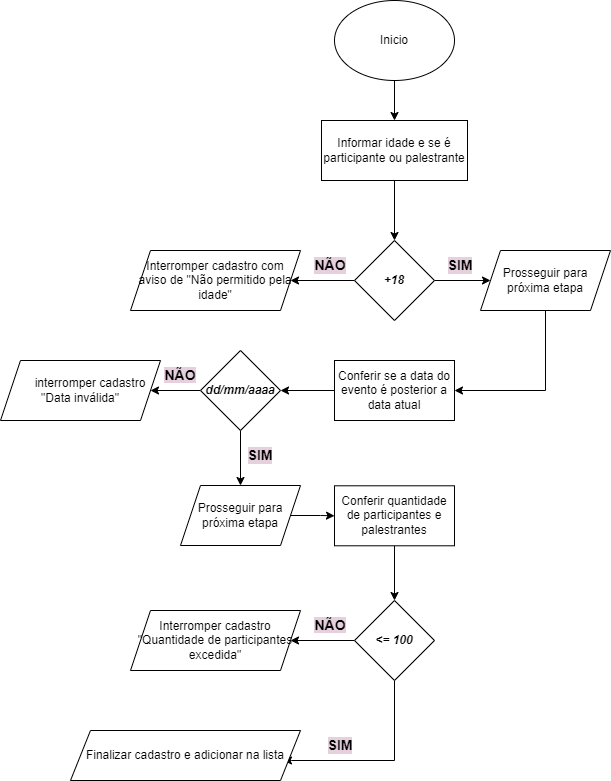

The diagram above was exported from draw.io. Its source (the exported page's mxGraphModel, read from the mxfile embedded in the PNG):
<mxGraphModel dx="536" dy="486" grid="1" gridSize="10" guides="1" tooltips="1" connect="1" arrows="1" fold="1" page="1" pageScale="1" pageWidth="827" pageHeight="1169" background="none" math="0" shadow="0">
  <root>
    <mxCell id="0" />
    <mxCell id="1" parent="0" />
    <mxCell id="8Y26A7z6ispM2b8U0kUD-5" value="" style="edgeStyle=orthogonalEdgeStyle;rounded=0;orthogonalLoop=1;jettySize=auto;html=1;" parent="1" source="8Y26A7z6ispM2b8U0kUD-1" target="8Y26A7z6ispM2b8U0kUD-4" edge="1">
      <mxGeometry relative="1" as="geometry" />
    </mxCell>
    <mxCell id="8Y26A7z6ispM2b8U0kUD-1" value="Inicio" style="ellipse;whiteSpace=wrap;html=1;" parent="1" vertex="1">
      <mxGeometry x="354" y="40" width="120" height="80" as="geometry" />
    </mxCell>
    <mxCell id="8Y26A7z6ispM2b8U0kUD-7" style="edgeStyle=orthogonalEdgeStyle;rounded=0;orthogonalLoop=1;jettySize=auto;html=1;exitX=0.5;exitY=1;exitDx=0;exitDy=0;entryX=0.5;entryY=0;entryDx=0;entryDy=0;" parent="1" source="8Y26A7z6ispM2b8U0kUD-4" target="8Y26A7z6ispM2b8U0kUD-6" edge="1">
      <mxGeometry relative="1" as="geometry" />
    </mxCell>
    <mxCell id="8Y26A7z6ispM2b8U0kUD-4" value="Informar idade e se é participante ou palestrante" style="whiteSpace=wrap;html=1;" parent="1" vertex="1">
      <mxGeometry x="341" y="160" width="146" height="60" as="geometry" />
    </mxCell>
    <mxCell id="8Y26A7z6ispM2b8U0kUD-10" style="edgeStyle=orthogonalEdgeStyle;rounded=0;orthogonalLoop=1;jettySize=auto;html=1;exitX=0;exitY=0.5;exitDx=0;exitDy=0;entryX=1;entryY=0.5;entryDx=0;entryDy=0;" parent="1" source="8Y26A7z6ispM2b8U0kUD-6" target="8Y26A7z6ispM2b8U0kUD-8" edge="1">
      <mxGeometry relative="1" as="geometry" />
    </mxCell>
    <mxCell id="8Y26A7z6ispM2b8U0kUD-11" style="edgeStyle=orthogonalEdgeStyle;rounded=0;orthogonalLoop=1;jettySize=auto;html=1;exitX=1;exitY=0.5;exitDx=0;exitDy=0;" parent="1" source="8Y26A7z6ispM2b8U0kUD-6" target="8Y26A7z6ispM2b8U0kUD-9" edge="1">
      <mxGeometry relative="1" as="geometry" />
    </mxCell>
    <mxCell id="8Y26A7z6ispM2b8U0kUD-6" value="&lt;b&gt;&lt;i&gt;+18&lt;/i&gt;&lt;/b&gt;" style="rhombus;whiteSpace=wrap;html=1;" parent="1" vertex="1">
      <mxGeometry x="374" y="280" width="80" height="80" as="geometry" />
    </mxCell>
    <mxCell id="8Y26A7z6ispM2b8U0kUD-8" value="Interromper cadastro com aviso de &quot;Não permitido pela idade&quot;" style="shape=parallelogram;perimeter=parallelogramPerimeter;whiteSpace=wrap;html=1;fixedSize=1;" parent="1" vertex="1">
      <mxGeometry x="150" y="290" width="170" height="60" as="geometry" />
    </mxCell>
    <mxCell id="8Y26A7z6ispM2b8U0kUD-16" style="edgeStyle=orthogonalEdgeStyle;rounded=0;orthogonalLoop=1;jettySize=auto;html=1;exitX=0.5;exitY=1;exitDx=0;exitDy=0;entryX=1;entryY=0.5;entryDx=0;entryDy=0;fontFamily=Helvetica;fontSize=14;" parent="1" source="8Y26A7z6ispM2b8U0kUD-9" target="8Y26A7z6ispM2b8U0kUD-15" edge="1">
      <mxGeometry relative="1" as="geometry" />
    </mxCell>
    <mxCell id="8Y26A7z6ispM2b8U0kUD-9" value="Prosseguir para próxima etapa" style="shape=parallelogram;perimeter=parallelogramPerimeter;whiteSpace=wrap;html=1;fixedSize=1;" parent="1" vertex="1">
      <mxGeometry x="500" y="290" width="130" height="60" as="geometry" />
    </mxCell>
    <mxCell id="8Y26A7z6ispM2b8U0kUD-12" value="NÃO" style="text;html=1;strokeColor=none;fillColor=none;align=center;verticalAlign=middle;whiteSpace=wrap;rounded=0;fontStyle=1;fontSize=14;fontFamily=Helvetica;labelBackgroundColor=#E6D0DE;" parent="1" vertex="1">
      <mxGeometry x="320" y="290" width="60" height="30" as="geometry" />
    </mxCell>
    <mxCell id="8Y26A7z6ispM2b8U0kUD-13" value="SIM" style="text;html=1;strokeColor=none;fillColor=none;align=center;verticalAlign=middle;whiteSpace=wrap;rounded=0;fontFamily=Helvetica;fontSize=14;fontStyle=1;labelBackgroundColor=#E6D0DE;" parent="1" vertex="1">
      <mxGeometry x="450" y="290" width="60" height="30" as="geometry" />
    </mxCell>
    <mxCell id="8Y26A7z6ispM2b8U0kUD-18" style="edgeStyle=orthogonalEdgeStyle;rounded=0;orthogonalLoop=1;jettySize=auto;html=1;exitX=0;exitY=0.5;exitDx=0;exitDy=0;entryX=1;entryY=0.5;entryDx=0;entryDy=0;fontFamily=Helvetica;fontSize=12;" parent="1" source="8Y26A7z6ispM2b8U0kUD-15" target="8Y26A7z6ispM2b8U0kUD-17" edge="1">
      <mxGeometry relative="1" as="geometry" />
    </mxCell>
    <mxCell id="8Y26A7z6ispM2b8U0kUD-15" value="Conferir se a data do evento é posterior a data atual" style="rounded=0;whiteSpace=wrap;html=1;labelBackgroundColor=none;fontFamily=Helvetica;fontSize=12;" parent="1" vertex="1">
      <mxGeometry x="354" y="400" width="120" height="60" as="geometry" />
    </mxCell>
    <mxCell id="8Y26A7z6ispM2b8U0kUD-21" style="edgeStyle=orthogonalEdgeStyle;rounded=0;orthogonalLoop=1;jettySize=auto;html=1;exitX=0;exitY=0.5;exitDx=0;exitDy=0;fontFamily=Helvetica;fontSize=12;" parent="1" source="8Y26A7z6ispM2b8U0kUD-17" target="8Y26A7z6ispM2b8U0kUD-19" edge="1">
      <mxGeometry relative="1" as="geometry" />
    </mxCell>
    <mxCell id="8Y26A7z6ispM2b8U0kUD-22" style="edgeStyle=orthogonalEdgeStyle;rounded=0;orthogonalLoop=1;jettySize=auto;html=1;exitX=0.5;exitY=1;exitDx=0;exitDy=0;entryX=0.5;entryY=0;entryDx=0;entryDy=0;fontFamily=Helvetica;fontSize=12;" parent="1" source="8Y26A7z6ispM2b8U0kUD-17" target="8Y26A7z6ispM2b8U0kUD-20" edge="1">
      <mxGeometry relative="1" as="geometry" />
    </mxCell>
    <mxCell id="8Y26A7z6ispM2b8U0kUD-17" value="&lt;b&gt;&lt;i&gt;dd/mm/aaaa&lt;/i&gt;&lt;/b&gt;" style="rhombus;whiteSpace=wrap;html=1;labelBackgroundColor=none;fontFamily=Helvetica;fontSize=12;" parent="1" vertex="1">
      <mxGeometry x="220" y="390" width="80" height="80" as="geometry" />
    </mxCell>
    <mxCell id="8Y26A7z6ispM2b8U0kUD-19" value="&amp;nbsp; &amp;nbsp; &amp;nbsp; interromper cadastro &quot;Data inválida&quot;" style="shape=parallelogram;perimeter=parallelogramPerimeter;whiteSpace=wrap;html=1;fixedSize=1;labelBackgroundColor=none;fontFamily=Helvetica;fontSize=12;" parent="1" vertex="1">
      <mxGeometry x="20" y="400" width="160" height="60" as="geometry" />
    </mxCell>
    <mxCell id="8Y26A7z6ispM2b8U0kUD-27" style="edgeStyle=orthogonalEdgeStyle;rounded=0;orthogonalLoop=1;jettySize=auto;html=1;exitX=1;exitY=0.5;exitDx=0;exitDy=0;fontFamily=Helvetica;fontSize=12;" parent="1" source="8Y26A7z6ispM2b8U0kUD-20" target="8Y26A7z6ispM2b8U0kUD-28" edge="1">
      <mxGeometry relative="1" as="geometry">
        <mxPoint x="360" y="555.2941176470588" as="targetPoint" />
      </mxGeometry>
    </mxCell>
    <mxCell id="8Y26A7z6ispM2b8U0kUD-20" value="&lt;div&gt;&lt;span&gt;Prosseguir para próxima etapa&lt;/span&gt;&lt;/div&gt;" style="shape=parallelogram;perimeter=parallelogramPerimeter;whiteSpace=wrap;html=1;fixedSize=1;labelBackgroundColor=none;fontFamily=Helvetica;fontSize=12;align=center;" parent="1" vertex="1">
      <mxGeometry x="200" y="525" width="120" height="60" as="geometry" />
    </mxCell>
    <mxCell id="8Y26A7z6ispM2b8U0kUD-23" value="&lt;b style=&quot;background-color: rgb(230, 208, 222); font-size: 14px;&quot;&gt;NÃO&lt;/b&gt;" style="text;html=1;strokeColor=none;fillColor=none;align=center;verticalAlign=middle;whiteSpace=wrap;rounded=0;labelBackgroundColor=none;fontFamily=Helvetica;fontSize=14;" parent="1" vertex="1">
      <mxGeometry x="170" y="400" width="60" height="30" as="geometry" />
    </mxCell>
    <mxCell id="8Y26A7z6ispM2b8U0kUD-26" value="&lt;b style=&quot;font-size: 14px;&quot;&gt;SIM&lt;/b&gt;" style="text;html=1;strokeColor=none;fillColor=none;align=center;verticalAlign=middle;whiteSpace=wrap;rounded=0;labelBackgroundColor=#E6D0DE;fontFamily=Helvetica;fontSize=14;" parent="1" vertex="1">
      <mxGeometry x="250" y="480" width="60" height="30" as="geometry" />
    </mxCell>
    <mxCell id="8Y26A7z6ispM2b8U0kUD-30" style="edgeStyle=orthogonalEdgeStyle;rounded=0;orthogonalLoop=1;jettySize=auto;html=1;exitX=0.5;exitY=1;exitDx=0;exitDy=0;entryX=0.5;entryY=0;entryDx=0;entryDy=0;fontFamily=Helvetica;fontSize=12;" parent="1" source="8Y26A7z6ispM2b8U0kUD-28" target="8Y26A7z6ispM2b8U0kUD-29" edge="1">
      <mxGeometry relative="1" as="geometry" />
    </mxCell>
    <mxCell id="8Y26A7z6ispM2b8U0kUD-28" value="&lt;div&gt;&lt;span&gt;Conferir quantidade de participantes e palestrantes&lt;/span&gt;&lt;/div&gt;" style="rounded=0;whiteSpace=wrap;html=1;labelBackgroundColor=none;fontFamily=Helvetica;fontSize=12;align=center;" parent="1" vertex="1">
      <mxGeometry x="354" y="525.2941176470588" width="120" height="60" as="geometry" />
    </mxCell>
    <mxCell id="8Y26A7z6ispM2b8U0kUD-31" style="edgeStyle=orthogonalEdgeStyle;rounded=0;orthogonalLoop=1;jettySize=auto;html=1;exitX=0;exitY=0.5;exitDx=0;exitDy=0;fontFamily=Helvetica;fontSize=12;" parent="1" source="8Y26A7z6ispM2b8U0kUD-29" target="8Y26A7z6ispM2b8U0kUD-32" edge="1">
      <mxGeometry relative="1" as="geometry">
        <mxPoint x="320" y="680.1666666666667" as="targetPoint" />
      </mxGeometry>
    </mxCell>
    <mxCell id="8Y26A7z6ispM2b8U0kUD-37" style="edgeStyle=orthogonalEdgeStyle;rounded=0;orthogonalLoop=1;jettySize=auto;html=1;exitX=0.5;exitY=1;exitDx=0;exitDy=0;fontFamily=Helvetica;fontSize=12;entryX=0.926;entryY=0.6;entryDx=0;entryDy=0;entryPerimeter=0;" parent="1" source="8Y26A7z6ispM2b8U0kUD-29" target="8Y26A7z6ispM2b8U0kUD-36" edge="1">
      <mxGeometry relative="1" as="geometry">
        <mxPoint x="330" y="800" as="targetPoint" />
        <Array as="points">
          <mxPoint x="414" y="800" />
          <mxPoint x="311" y="800" />
        </Array>
      </mxGeometry>
    </mxCell>
    <mxCell id="8Y26A7z6ispM2b8U0kUD-29" value="&lt;b&gt;&lt;i&gt;&amp;lt;= 100&lt;/i&gt;&lt;/b&gt;" style="rhombus;whiteSpace=wrap;html=1;labelBackgroundColor=none;fontFamily=Helvetica;fontSize=12;" parent="1" vertex="1">
      <mxGeometry x="374" y="640" width="80" height="80" as="geometry" />
    </mxCell>
    <mxCell id="8Y26A7z6ispM2b8U0kUD-32" value="Interromper cadastro &quot;Quantidade de participantes excedida&quot;" style="shape=parallelogram;perimeter=parallelogramPerimeter;whiteSpace=wrap;html=1;fixedSize=1;labelBackgroundColor=none;fontFamily=Helvetica;fontSize=12;" parent="1" vertex="1">
      <mxGeometry x="150" y="650" width="170" height="60" as="geometry" />
    </mxCell>
    <mxCell id="8Y26A7z6ispM2b8U0kUD-36" value="Finalizar cadastro e adicionar na lista" style="shape=parallelogram;perimeter=parallelogramPerimeter;whiteSpace=wrap;html=1;fixedSize=1;labelBackgroundColor=none;fontFamily=Helvetica;fontSize=12;align=center;" parent="1" vertex="1">
      <mxGeometry x="90" y="770" width="230" height="50" as="geometry" />
    </mxCell>
    <mxCell id="8Y26A7z6ispM2b8U0kUD-38" value="&lt;span style=&quot;background-color: rgb(230, 208, 222); font-size: 14px;&quot;&gt;&lt;b style=&quot;font-size: 14px;&quot;&gt;NÃO&lt;/b&gt;&lt;/span&gt;" style="text;html=1;strokeColor=none;fillColor=none;align=center;verticalAlign=middle;whiteSpace=wrap;rounded=0;labelBackgroundColor=none;fontFamily=Helvetica;fontSize=14;" parent="1" vertex="1">
      <mxGeometry x="320" y="650" width="60" height="30" as="geometry" />
    </mxCell>
    <mxCell id="8Y26A7z6ispM2b8U0kUD-39" value="&lt;b style=&quot;font-size: 14px;&quot;&gt;SIM&lt;/b&gt;" style="text;html=1;strokeColor=none;fillColor=none;align=center;verticalAlign=middle;whiteSpace=wrap;rounded=0;labelBackgroundColor=#E6D0DE;fontFamily=Helvetica;fontSize=14;" parent="1" vertex="1">
      <mxGeometry x="330" y="770" width="60" height="30" as="geometry" />
    </mxCell>
  </root>
</mxGraphModel>